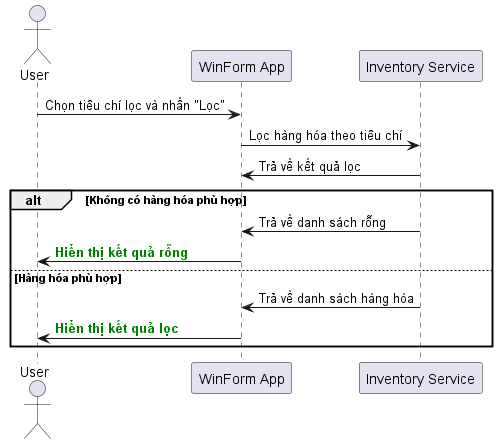

The diagram above was rendered by PlantUML. Its source (embedded in the PNG):
@startuml
actor User
participant "WinForm App" as App
participant "Inventory Service" as InventoryService

User -> App: Chọn tiêu chí lọc và nhấn "Lọc"
App -> InventoryService: Lọc hàng hóa theo tiêu chí
InventoryService -> App: Trả về kết quả lọc
alt Không có hàng hóa phù hợp
    InventoryService -> App: Trả về danh sách rỗng
    App -> User: <font color=green><b>Hiển thị kết quả rỗng</b></font>
else Hàng hóa phù hợp
    InventoryService -> App: Trả về danh sách hàng hóa
    App -> User: <font color=green><b>Hiển thị kết quả lọc</b></font>
end
@enduml